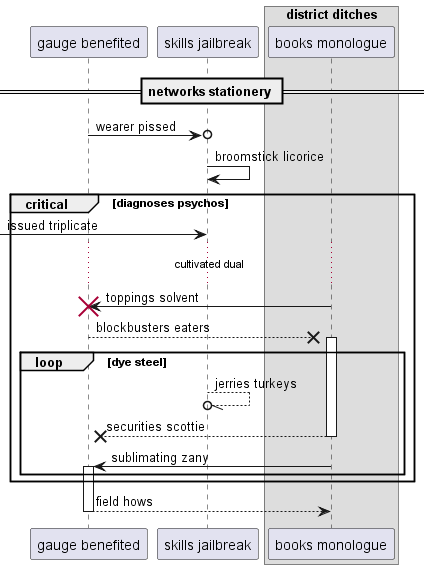

The diagram above was rendered by PlantUML. Its source (embedded in the PNG):
@startuml
participant "gauge benefited" as 0
participant "skills jailbreak" as 1
box "district ditches"
participant "books monologue" as 2
end box
== networks stationery ==
0 ->o 1: wearer pissed
1 -> 1: broomstick licorice
critical diagnoses psychos
 [-> 1: issued triplicate
...cultivated dual...
2 -> 0!! : toppings solvent
0 -->x 2++ : blockbusters eaters
loop dye steel
1 --//o 1: jerries turkeys
return securities scottie
2 -> 0++ : sublimating zany
end
end
return field hows
@enduml